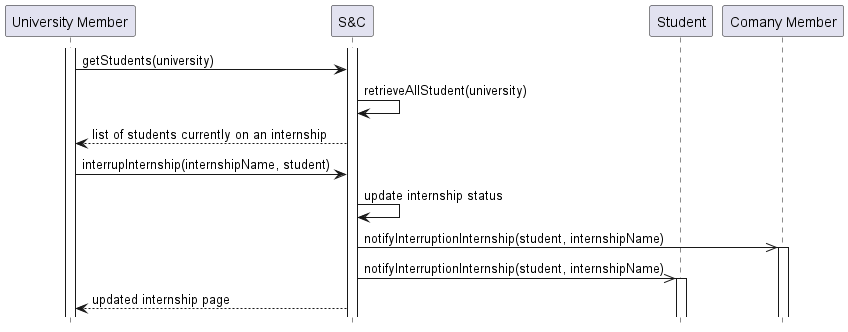

The diagram above was rendered by PlantUML. Its source (embedded in the PNG):
@startuml UC27_diagram
hide footbox

participant "University Member" as UM
participant "S&C" AS S
participant "Student" as ST
participant "Comany Member" as CM

activate UM
activate S

UM -> S : getStudents(university)
S -> S  : retrieveAllStudent(university)
S --> UM : list of students currently on an internship
UM -> S : interrupInternship(internshipName, student)
S -> S :  update internship status
S ->> CM  : notifyInterruptionInternship(student, internshipName) 
activate CM
S ->> ST  : notifyInterruptionInternship(student, internshipName) 
activate ST
S --> UM : updated internship page
@enduml